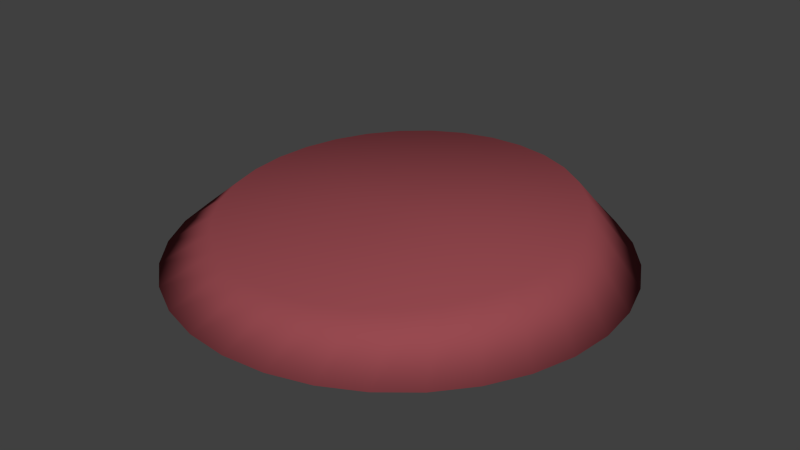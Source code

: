 # Source: base.blend  (saved by Blender 2.69.0; exported with 4.5.12 LTS)
import bpy
from mathutils import Matrix  # noqa: F401  (used for matrix-valued properties, if any)

bpy.ops.wm.read_factory_settings(use_empty=True)
scene = bpy.context.scene
scene.name = 'Scene'

# ---- collections
col_collection_1 = bpy.data.collections.new('Collection 1'); scene.collection.children.link(col_collection_1)

# ---- materials (node trees are filled in below, after node groups)
mat_base = bpy.data.materials.new('base')
mat_base.alpha_threshold = 0.0
mat_base.use_transparent_shadow = False
mat_base.diffuse_color = (0.3108, 0.06825, 0.08016, 1.0)
mat_base.roughness = 0.5
mat_base.line_color = (0.0, 0.0, 0.0, 1.0)

# ---- material node trees

# ---- world
world_world = bpy.data.worlds.new('World'); scene.world = world_world
world_world.color = (0.05088, 0.05088, 0.05088)
world_world.use_sun_shadow = False
world_world.sun_shadow_jitter_overblur = 0.0
world_world.cycles.sampling_method = 'MANUAL'
world_world.cycles.sample_map_resolution = 256

# ---- meshes
me_base = bpy.data.meshes.new('base')
me_base.from_pydata([(0.004183, 0.3334, 0.0), (-0.0641, 0.3267, 0.0), (-0.1298, 0.3067, 0.0), (-0.1903, 0.2744, 0.0), (-0.2433, 0.2309, 0.0), (-0.2868, 0.1778, 0.0), (-0.3192, 0.1173, 0.0), (-0.3391, 0.05167, 0.0), (-0.3458, -0.01661, 0.0), (-0.3391, -0.08489, 0.0), (-0.3192, -0.1505, 0.0), (-0.2868, -0.2111, 0.0), (-0.2433, -0.2641, 0.0), (-0.1903, -0.3076, 0.0), (-0.1298, -0.34, 0.0), (-0.0641, -0.3599, 0.0), (0.004183, -0.3666, 0.0), (0.07247, -0.3599, 0.0), (0.1381, -0.34, 0.0), (0.1986, -0.3076, 0.0), (0.2517, -0.2641, 0.0), (0.2952, -0.2111, 0.0), (0.3275, -0.1505, 0.0), (0.3475, -0.08489, 0.0), (0.3542, -0.01661, 0.0), (0.3475, 0.05167, 0.0), (0.3275, 0.1173, 0.0), (0.2952, 0.1778, 0.0), (0.2517, 0.2309, 0.0), (0.1986, 0.2744, 0.0), (0.1381, 0.3067, 0.0), (0.07246, 0.3267, 0.0), (0.004183, -0.01661, 0.0), (-0.2067, 0.1529, 0.0795), (-0.266, -0.04562, 0.06695), (-0.1673, -0.228, 0.0594), (0.0315, -0.2875, 0.06128), (0.214, -0.1892, 0.07147), (0.2733, 0.009314, 0.08402), (0.1746, 0.1917, 0.09156), (-0.02421, 0.2512, 0.08969), (-0.02164, -0.2877, 0.05989), (-0.1693, 0.1905, 0.08256), (-0.2662, 0.007444, 0.06989), (-0.2051, -0.1906, 0.0605), (0.1766, -0.2268, 0.06841), (0.2735, -0.04375, 0.08108), (0.2124, 0.1543, 0.09047), (0.02893, 0.2513, 0.09108), (-0.2348, -0.1466, 0.06216), (-0.2554, -0.09764, 0.06434), (-0.0738, -0.2775, 0.05909), (-0.123, -0.2573, 0.05893), (-0.1253, 0.2201, 0.08534), (-0.07627, 0.2406, 0.08775), (-0.2561, 0.05953, 0.07304), (-0.236, 0.1086, 0.07628), (0.1326, -0.2565, 0.06562), (0.08357, -0.2769, 0.06321), (0.2634, -0.09584, 0.07793), (0.2433, -0.1449, 0.07469), (0.2421, 0.1103, 0.0888), (0.2627, 0.06133, 0.08662), (0.0811, 0.2412, 0.09188), (0.1303, 0.221, 0.09204), (0.003648, -0.01816, 0.07548)], [], [(7, 6, 32), (11, 10, 32), (15, 14, 32), (3, 2, 32), (19, 18, 32), (23, 22, 32), (27, 26, 32), (31, 30, 32), (2, 1, 32), (6, 5, 32), (10, 9, 32), (14, 13, 32), (18, 17, 32), (22, 21, 32), (26, 25, 32), (30, 29, 32), (1, 0, 32), (5, 4, 32), (9, 8, 32), (13, 12, 32), (17, 16, 32), (21, 20, 32), (25, 24, 32), (29, 28, 32), (12, 11, 32), (16, 15, 32), (4, 3, 32), (8, 7, 32), (20, 19, 32), (24, 23, 32), (28, 27, 32), (0, 31, 32), (4, 5, 56, 33), (8, 9, 50, 34), (12, 13, 52, 35), (0, 1, 54, 40), (16, 17, 58, 36), (20, 21, 60, 37), (24, 25, 62, 38), (28, 29, 64, 39), (3, 4, 33, 42), (7, 8, 34, 43), (11, 12, 35, 44), (15, 16, 36, 41), (19, 20, 37, 45), (23, 24, 38, 46), (27, 28, 39, 47), (31, 0, 40, 48), (14, 15, 41, 51), (2, 3, 42, 53), (6, 7, 43, 55), (10, 11, 44, 49), (18, 19, 45, 57), (22, 23, 46, 59), (26, 27, 47, 61), (30, 31, 48, 63), (9, 10, 49, 50), (13, 14, 51, 52), (1, 2, 53, 54), (5, 6, 55, 56), (17, 18, 57, 58), (21, 22, 59, 60), (25, 26, 61, 62), (29, 30, 63, 64), (58, 57, 65), (50, 49, 65), (57, 45, 65), (51, 41, 65), (42, 33, 65), (36, 58, 65), (33, 56, 65), (45, 37, 65), (60, 59, 65), (52, 51, 65), (59, 46, 65), (53, 42, 65), (46, 38, 65), (43, 34, 65), (37, 60, 65), (34, 50, 65), (62, 61, 65), (54, 53, 65), (61, 47, 65), (55, 43, 65), (47, 39, 65), (44, 35, 65), (38, 62, 65), (35, 52, 65), (64, 63, 65), (56, 55, 65), (63, 48, 65), (49, 44, 65), (40, 54, 65), (48, 40, 65), (41, 36, 65), (39, 64, 65)])
me_base.polygons.foreach_set('use_smooth', [True] * 96)
me_base.materials.append(mat_base)
me_base.use_remesh_preserve_volume = False
me_base.use_remesh_preserve_attributes = False
me_base.use_mirror_vertex_groups = False
me_base.update()

# ---- objects
ob_base = bpy.data.objects.new('base', me_base)

# ---- transforms, parenting, visibility, modifiers, constraints
ob_base.location = (0.0, 0.0, 0.0)
ob_base.lineart.crease_threshold = 0.0

# ---- collection membership
col_collection_1.objects.link(ob_base)

# ---- scene / render settings (as saved in the file)
scene.frame_start = 1; scene.frame_end = 250; scene.frame_set(1)
scene.render.engine = 'BLENDER_EEVEE_NEXT'
scene.render.image_settings.color_mode = 'RGB'
scene.render.image_settings.compression = 90
scene.render.resolution_percentage = 50
scene.render.dither_intensity = 0.0
scene.cycles.use_denoising = False
scene.cycles.samples = 10
scene.cycles.sampling_pattern = 'TABULATED_SOBOL'
scene.cycles.light_sampling_threshold = 0.0
scene.cycles.use_adaptive_sampling = False
scene.cycles.use_light_tree = False
scene.cycles.blur_glossy = 0.0
scene.cycles.volume_bounces = 1
scene.cycles.pixel_filter_type = 'GAUSSIAN'
scene.cycles.sample_clamp_indirect = 0.0
scene.view_settings.view_transform = 'Standard'
bpy.context.view_layer.update()

# ---- added for rendering (the .blend has no active camera and no usable light): camera, sun
cam_auto = bpy.data.cameras.new('AutoCamera')
cam_auto.lens = 50.0
cam_auto.sensor_width = 36.0
cam_auto.clip_end = 1000.0
ob_auto_camera = bpy.data.objects.new('AutoCamera', cam_auto)
scene.collection.objects.link(ob_auto_camera)
ob_auto_camera.location = (0.924059, -1.12046, 0.781919)
ob_auto_camera.rotation_euler = (1.09748, -7.21219e-08, 0.694738)
scene.camera = ob_auto_camera
light_auto_sun = bpy.data.lights.new('AutoSun', 'SUN')
light_auto_sun.energy = 3.0
light_auto_sun.angle = 0.0523599
ob_auto_sun = bpy.data.objects.new('AutoSun', light_auto_sun)
scene.collection.objects.link(ob_auto_sun)
ob_auto_sun.rotation_euler = (0.872665, 0.174533, 0.523599)
bpy.context.view_layer.update()
